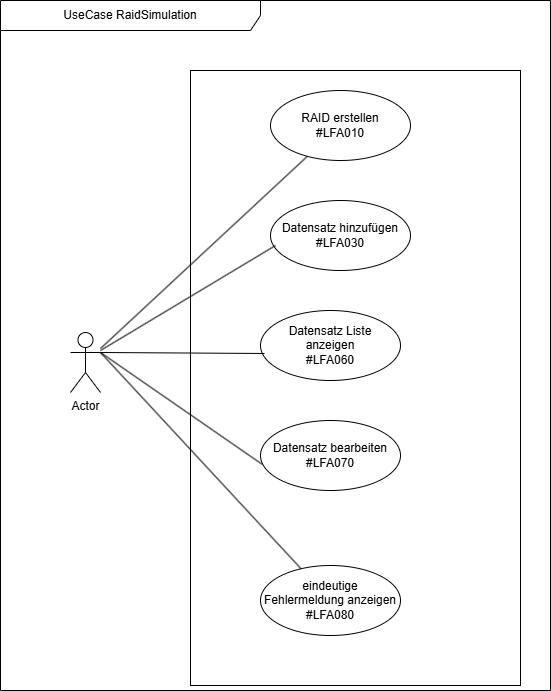

The diagram above was exported from draw.io. Its source (the exported page's mxGraphModel, read from the mxfile embedded in the PNG):
<mxGraphModel dx="1381" dy="755" grid="1" gridSize="10" guides="1" tooltips="1" connect="1" arrows="1" fold="1" page="1" pageScale="1" pageWidth="827" pageHeight="1169" math="0" shadow="0">
  <root>
    <mxCell id="0" />
    <mxCell id="1" parent="0" />
    <mxCell id="7jVtcvx4i-MK4_vENKfE-1" parent="1" style="shape=umlActor;verticalLabelPosition=bottom;verticalAlign=top;html=1;outlineConnect=0;" value="Actor" vertex="1">
      <mxGeometry height="60" width="30" x="120" y="352" as="geometry" />
    </mxCell>
    <mxCell id="7jVtcvx4i-MK4_vENKfE-2" parent="1" style="shape=umlFrame;whiteSpace=wrap;html=1;pointerEvents=0;width=260;height=30;" value="UseCase RaidSimulation" vertex="1">
      <mxGeometry height="690" width="550" x="50" y="20" as="geometry" />
    </mxCell>
    <mxCell id="7jVtcvx4i-MK4_vENKfE-3" parent="1" style="rounded=0;whiteSpace=wrap;html=1;" value="" vertex="1">
      <mxGeometry height="615" width="330" x="240" y="90" as="geometry" />
    </mxCell>
    <mxCell id="7jVtcvx4i-MK4_vENKfE-4" parent="1" style="ellipse;whiteSpace=wrap;html=1;" value="RAID erstellen&lt;div&gt;#LFA010&lt;/div&gt;" vertex="1">
      <mxGeometry height="70" width="140" x="320" y="110" as="geometry" />
    </mxCell>
    <mxCell id="7jVtcvx4i-MK4_vENKfE-5" edge="1" parent="1" source="7jVtcvx4i-MK4_vENKfE-1" style="endArrow=none;html=1;rounded=0;" target="7jVtcvx4i-MK4_vENKfE-4" value="">
      <mxGeometry height="50" relative="1" width="50" as="geometry">
        <mxPoint x="170" y="302" as="sourcePoint" />
        <mxPoint x="220" y="252" as="targetPoint" />
      </mxGeometry>
    </mxCell>
    <mxCell id="7jVtcvx4i-MK4_vENKfE-6" parent="1" style="ellipse;whiteSpace=wrap;html=1;" value="Datensatz Liste&lt;div&gt;anzeigen&lt;/div&gt;&lt;div&gt;#LFA060&lt;/div&gt;" vertex="1">
      <mxGeometry height="70" width="140" x="310" y="330" as="geometry" />
    </mxCell>
    <mxCell id="7jVtcvx4i-MK4_vENKfE-7" parent="1" style="ellipse;whiteSpace=wrap;html=1;" value="Datensatz bearbeiten&lt;div&gt;#LFA070&lt;/div&gt;" vertex="1">
      <mxGeometry height="70" width="140" x="310" y="440" as="geometry" />
    </mxCell>
    <mxCell id="7jVtcvx4i-MK4_vENKfE-10" edge="1" parent="1" source="7jVtcvx4i-MK4_vENKfE-1" style="endArrow=none;html=1;rounded=0;entryX=0.029;entryY=0.614;entryDx=0;entryDy=0;entryPerimeter=0;exitX=1;exitY=0.3333333333333333;exitDx=0;exitDy=0;exitPerimeter=0;" target="7jVtcvx4i-MK4_vENKfE-6" value="">
      <mxGeometry height="50" relative="1" width="50" as="geometry">
        <mxPoint x="170" y="432" as="sourcePoint" />
        <mxPoint x="220" y="382" as="targetPoint" />
      </mxGeometry>
    </mxCell>
    <mxCell id="7jVtcvx4i-MK4_vENKfE-11" edge="1" parent="1" source="7jVtcvx4i-MK4_vENKfE-1" style="endArrow=none;html=1;rounded=0;entryX=0.014;entryY=0.629;entryDx=0;entryDy=0;entryPerimeter=0;exitX=1;exitY=0.3333333333333333;exitDx=0;exitDy=0;exitPerimeter=0;" target="7jVtcvx4i-MK4_vENKfE-7" value="">
      <mxGeometry height="50" relative="1" width="50" as="geometry">
        <mxPoint x="130" y="502" as="sourcePoint" />
        <mxPoint x="180" y="452" as="targetPoint" />
      </mxGeometry>
    </mxCell>
    <mxCell id="7jVtcvx4i-MK4_vENKfE-18" parent="1" style="ellipse;whiteSpace=wrap;html=1;" value="eindeutige Fehlermeldung anzeigen&lt;div&gt;#LFA080&lt;/div&gt;" vertex="1">
      <mxGeometry height="70" width="140" x="310" y="585" as="geometry" />
    </mxCell>
    <mxCell id="7jVtcvx4i-MK4_vENKfE-19" edge="1" parent="1" source="7jVtcvx4i-MK4_vENKfE-1" style="endArrow=none;html=1;rounded=0;exitX=1;exitY=0.3333333333333333;exitDx=0;exitDy=0;exitPerimeter=0;" target="7jVtcvx4i-MK4_vENKfE-18" value="">
      <mxGeometry height="50" relative="1" width="50" as="geometry">
        <mxPoint x="150" y="422" as="sourcePoint" />
        <mxPoint x="287" y="516" as="targetPoint" />
      </mxGeometry>
    </mxCell>
    <mxCell id="7jVtcvx4i-MK4_vENKfE-21" parent="1" style="ellipse;whiteSpace=wrap;html=1;" value="Datensatz hinzufügen&lt;div&gt;#LFA030&lt;/div&gt;" vertex="1">
      <mxGeometry height="70" width="140" x="320" y="220" as="geometry" />
    </mxCell>
    <mxCell id="7jVtcvx4i-MK4_vENKfE-25" edge="1" parent="1" style="endArrow=none;html=1;rounded=0;entryX=0.036;entryY=0.643;entryDx=0;entryDy=0;entryPerimeter=0;" target="7jVtcvx4i-MK4_vENKfE-21" value="">
      <mxGeometry height="50" relative="1" width="50" as="geometry">
        <mxPoint x="150" y="370" as="sourcePoint" />
        <mxPoint x="380" y="220" as="targetPoint" />
      </mxGeometry>
    </mxCell>
  </root>
</mxGraphModel>